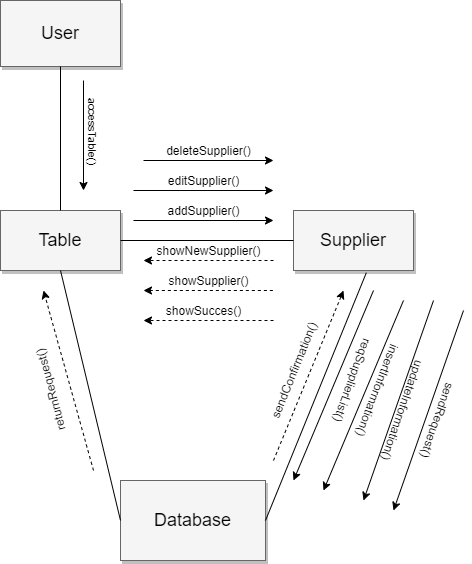

The diagram above was exported from draw.io. Its source (the exported page's mxGraphModel, read from the mxfile embedded in the PNG):
<mxGraphModel dx="1038" dy="498" grid="1" gridSize="10" guides="1" tooltips="1" connect="1" arrows="1" fold="1" page="1" pageScale="1.5" pageWidth="1169" pageHeight="826" background="#ffffff" math="0" shadow="0">
  <root>
    <mxCell id="0" style=";html=1;" />
    <mxCell id="1" style=";html=1;" parent="0" />
    <mxCell id="3a17f1ce550125da-8" value="User" style="whiteSpace=wrap;html=1;shadow=1;fontSize=18;fillColor=#f5f5f5;strokeColor=#666666;" parent="1" vertex="1">
      <mxGeometry x="597" y="420" width="120" height="66" as="geometry" />
    </mxCell>
    <mxCell id="3a17f1ce550125da-9" value="Table" style="whiteSpace=wrap;html=1;shadow=1;fontSize=18;fillColor=#f5f5f5;strokeColor=#666666;" parent="1" vertex="1">
      <mxGeometry x="597" y="630" width="120" height="60" as="geometry" />
    </mxCell>
    <mxCell id="3a17f1ce550125da-10" value="Database" style="whiteSpace=wrap;html=1;shadow=1;fontSize=18;fillColor=#f5f5f5;strokeColor=#666666;" parent="1" vertex="1">
      <mxGeometry x="717" y="900" width="145" height="80" as="geometry" />
    </mxCell>
    <mxCell id="3a17f1ce550125da-11" value="Supplier" style="whiteSpace=wrap;html=1;shadow=1;fontSize=18;fillColor=#f5f5f5;strokeColor=#666666;" parent="1" vertex="1">
      <mxGeometry x="890" y="630" width="120" height="60" as="geometry" />
    </mxCell>
    <mxCell id="_39rK-iXwKXh3UYJLjcF-1" style="edgeStyle=orthogonalEdgeStyle;rounded=0;orthogonalLoop=1;jettySize=auto;html=1;exitX=0.5;exitY=1;exitDx=0;exitDy=0;" edge="1" parent="1">
      <mxGeometry relative="1" as="geometry">
        <mxPoint x="870" y="734" as="sourcePoint" />
        <mxPoint x="870" y="734" as="targetPoint" />
      </mxGeometry>
    </mxCell>
    <mxCell id="_39rK-iXwKXh3UYJLjcF-8" value="" style="endArrow=none;html=1;exitX=0.607;exitY=1.037;exitDx=0;exitDy=0;entryX=1;entryY=0.5;entryDx=0;entryDy=0;exitPerimeter=0;" edge="1" parent="1" source="3a17f1ce550125da-11" target="3a17f1ce550125da-10">
      <mxGeometry width="50" height="50" relative="1" as="geometry">
        <mxPoint x="950" y="780" as="sourcePoint" />
        <mxPoint x="1000" y="730" as="targetPoint" />
      </mxGeometry>
    </mxCell>
    <mxCell id="_39rK-iXwKXh3UYJLjcF-10" value="" style="endArrow=none;html=1;exitX=1;exitY=0.5;exitDx=0;exitDy=0;entryX=0;entryY=0.5;entryDx=0;entryDy=0;" edge="1" parent="1" source="3a17f1ce550125da-9" target="3a17f1ce550125da-11">
      <mxGeometry width="50" height="50" relative="1" as="geometry">
        <mxPoint x="950" y="580" as="sourcePoint" />
        <mxPoint x="1000" y="530" as="targetPoint" />
      </mxGeometry>
    </mxCell>
    <mxCell id="_39rK-iXwKXh3UYJLjcF-11" value="" style="endArrow=none;html=1;exitX=0.5;exitY=1;exitDx=0;exitDy=0;entryX=0.5;entryY=0;entryDx=0;entryDy=0;" edge="1" parent="1" source="3a17f1ce550125da-8" target="3a17f1ce550125da-9">
      <mxGeometry width="50" height="50" relative="1" as="geometry">
        <mxPoint x="950" y="580" as="sourcePoint" />
        <mxPoint x="1000" y="530" as="targetPoint" />
      </mxGeometry>
    </mxCell>
    <mxCell id="_39rK-iXwKXh3UYJLjcF-13" value="" style="endArrow=classic;html=1;" edge="1" parent="1">
      <mxGeometry width="50" height="50" relative="1" as="geometry">
        <mxPoint x="680" y="500" as="sourcePoint" />
        <mxPoint x="680" y="610" as="targetPoint" />
      </mxGeometry>
    </mxCell>
    <mxCell id="_39rK-iXwKXh3UYJLjcF-17" value="accessTable()" style="edgeLabel;html=1;align=center;verticalAlign=middle;resizable=0;points=[];rotation=90;" vertex="1" connectable="0" parent="_39rK-iXwKXh3UYJLjcF-13">
      <mxGeometry x="0.0327" y="9" relative="1" as="geometry">
        <mxPoint x="1" y="-7" as="offset" />
      </mxGeometry>
    </mxCell>
    <mxCell id="_39rK-iXwKXh3UYJLjcF-24" value="updateInformation()" style="text;html=1;align=center;verticalAlign=middle;resizable=0;points=[];autosize=1;rotation=109;" vertex="1" parent="1">
      <mxGeometry x="940" y="820" width="120" height="20" as="geometry" />
    </mxCell>
    <mxCell id="_39rK-iXwKXh3UYJLjcF-25" value="" style="endArrow=classic;html=1;endFill=1;" edge="1" parent="1">
      <mxGeometry width="50" height="50" relative="1" as="geometry">
        <mxPoint x="730" y="640" as="sourcePoint" />
        <mxPoint x="870" y="640" as="targetPoint" />
      </mxGeometry>
    </mxCell>
    <mxCell id="_39rK-iXwKXh3UYJLjcF-26" value="" style="endArrow=classic;html=1;" edge="1" parent="1">
      <mxGeometry width="50" height="50" relative="1" as="geometry">
        <mxPoint x="970" y="710" as="sourcePoint" />
        <mxPoint x="890" y="900" as="targetPoint" />
      </mxGeometry>
    </mxCell>
    <mxCell id="_39rK-iXwKXh3UYJLjcF-28" value="returnRequest()" style="text;html=1;align=center;verticalAlign=middle;resizable=0;points=[];autosize=1;rotation=255;" vertex="1" parent="1">
      <mxGeometry x="597" y="800" width="100" height="20" as="geometry" />
    </mxCell>
    <mxCell id="_39rK-iXwKXh3UYJLjcF-29" value="" style="endArrow=classic;html=1;" edge="1" parent="1">
      <mxGeometry width="50" height="50" relative="1" as="geometry">
        <mxPoint x="730" y="610" as="sourcePoint" />
        <mxPoint x="870" y="610" as="targetPoint" />
      </mxGeometry>
    </mxCell>
    <mxCell id="_39rK-iXwKXh3UYJLjcF-30" value="sendRequest()" style="text;html=1;align=center;verticalAlign=middle;resizable=0;points=[];autosize=1;rotation=109;" vertex="1" parent="1">
      <mxGeometry x="990" y="830" width="90" height="20" as="geometry" />
    </mxCell>
    <mxCell id="_39rK-iXwKXh3UYJLjcF-31" value="" style="endArrow=classic;dashed=1;html=1;endFill=1;" edge="1" parent="1">
      <mxGeometry width="50" height="50" relative="1" as="geometry">
        <mxPoint x="870" y="680" as="sourcePoint" />
        <mxPoint x="740" y="680" as="targetPoint" />
      </mxGeometry>
    </mxCell>
    <mxCell id="_39rK-iXwKXh3UYJLjcF-36" value="" style="endArrow=classic;dashed=1;html=1;endFill=1;" edge="1" parent="1">
      <mxGeometry width="50" height="50" relative="1" as="geometry">
        <mxPoint x="870" y="740" as="sourcePoint" />
        <mxPoint x="740" y="740" as="targetPoint" />
      </mxGeometry>
    </mxCell>
    <mxCell id="_39rK-iXwKXh3UYJLjcF-39" value="" style="endArrow=none;html=1;exitX=0;exitY=0.5;exitDx=0;exitDy=0;entryX=0.5;entryY=1;entryDx=0;entryDy=0;" edge="1" parent="1" source="3a17f1ce550125da-10" target="3a17f1ce550125da-9">
      <mxGeometry width="50" height="50" relative="1" as="geometry">
        <mxPoint x="950" y="810" as="sourcePoint" />
        <mxPoint x="1000" y="760" as="targetPoint" />
      </mxGeometry>
    </mxCell>
    <mxCell id="_39rK-iXwKXh3UYJLjcF-42" value="addSupplier()" style="text;html=1;align=center;verticalAlign=middle;resizable=0;points=[];autosize=1;" vertex="1" parent="1">
      <mxGeometry x="755" y="620" width="90" height="20" as="geometry" />
    </mxCell>
    <mxCell id="_39rK-iXwKXh3UYJLjcF-44" value="editSupplier()" style="text;html=1;align=center;verticalAlign=middle;resizable=0;points=[];autosize=1;" vertex="1" parent="1">
      <mxGeometry x="755" y="590" width="90" height="20" as="geometry" />
    </mxCell>
    <mxCell id="_39rK-iXwKXh3UYJLjcF-45" value="deleteSupplier()" style="text;html=1;align=center;verticalAlign=middle;resizable=0;points=[];autosize=1;" vertex="1" parent="1">
      <mxGeometry x="754.5" y="560" width="100" height="20" as="geometry" />
    </mxCell>
    <mxCell id="_39rK-iXwKXh3UYJLjcF-46" value="" style="endArrow=classic;html=1;" edge="1" parent="1">
      <mxGeometry width="50" height="50" relative="1" as="geometry">
        <mxPoint x="740" y="580" as="sourcePoint" />
        <mxPoint x="870" y="580" as="targetPoint" />
      </mxGeometry>
    </mxCell>
    <mxCell id="_39rK-iXwKXh3UYJLjcF-49" value="showNewSupplier()" style="text;html=1;align=center;verticalAlign=middle;resizable=0;points=[];autosize=1;" vertex="1" parent="1">
      <mxGeometry x="745" y="660" width="120" height="20" as="geometry" />
    </mxCell>
    <mxCell id="_39rK-iXwKXh3UYJLjcF-50" value="showSupplier()" style="text;html=1;align=center;verticalAlign=middle;resizable=0;points=[];autosize=1;" vertex="1" parent="1">
      <mxGeometry x="754.5" y="690" width="100" height="20" as="geometry" />
    </mxCell>
    <mxCell id="_39rK-iXwKXh3UYJLjcF-52" value="showSucces()" style="text;html=1;align=center;verticalAlign=middle;resizable=0;points=[];autosize=1;" vertex="1" parent="1">
      <mxGeometry x="755" y="720" width="90" height="20" as="geometry" />
    </mxCell>
    <mxCell id="_39rK-iXwKXh3UYJLjcF-53" value="" style="endArrow=none;dashed=1;html=1;startArrow=classic;startFill=1;" edge="1" parent="1">
      <mxGeometry width="50" height="50" relative="1" as="geometry">
        <mxPoint x="740" y="710" as="sourcePoint" />
        <mxPoint x="870" y="710" as="targetPoint" />
      </mxGeometry>
    </mxCell>
    <mxCell id="_39rK-iXwKXh3UYJLjcF-54" value="insertInformation()" style="text;html=1;align=center;verticalAlign=middle;resizable=0;points=[];autosize=1;rotation=111;perimeterSpacing=2;" vertex="1" parent="1">
      <mxGeometry x="920" y="800" width="110" height="20" as="geometry" />
    </mxCell>
    <mxCell id="_39rK-iXwKXh3UYJLjcF-57" value="" style="endArrow=classic;html=1;" edge="1" parent="1">
      <mxGeometry width="50" height="50" relative="1" as="geometry">
        <mxPoint x="1000" y="720" as="sourcePoint" />
        <mxPoint x="920" y="910" as="targetPoint" />
      </mxGeometry>
    </mxCell>
    <mxCell id="_39rK-iXwKXh3UYJLjcF-58" value="" style="endArrow=classic;html=1;" edge="1" parent="1">
      <mxGeometry width="50" height="50" relative="1" as="geometry">
        <mxPoint x="1030" y="720" as="sourcePoint" />
        <mxPoint x="960" y="920" as="targetPoint" />
      </mxGeometry>
    </mxCell>
    <mxCell id="_39rK-iXwKXh3UYJLjcF-60" value="reqSupplierList()" style="text;html=1;align=center;verticalAlign=middle;resizable=0;points=[];autosize=1;rotation=110;" vertex="1" parent="1">
      <mxGeometry x="900" y="790" width="100" height="20" as="geometry" />
    </mxCell>
    <mxCell id="_39rK-iXwKXh3UYJLjcF-62" value="" style="endArrow=classic;html=1;" edge="1" parent="1">
      <mxGeometry width="50" height="50" relative="1" as="geometry">
        <mxPoint x="1060" y="730" as="sourcePoint" />
        <mxPoint x="990" y="930" as="targetPoint" />
      </mxGeometry>
    </mxCell>
    <mxCell id="_39rK-iXwKXh3UYJLjcF-63" value="" style="endArrow=classic;dashed=1;html=1;endFill=1;" edge="1" parent="1">
      <mxGeometry width="50" height="50" relative="1" as="geometry">
        <mxPoint x="690" y="890" as="sourcePoint" />
        <mxPoint x="640" y="710" as="targetPoint" />
      </mxGeometry>
    </mxCell>
    <mxCell id="_39rK-iXwKXh3UYJLjcF-64" value="" style="endArrow=classic;dashed=1;html=1;endFill=1;" edge="1" parent="1">
      <mxGeometry width="50" height="50" relative="1" as="geometry">
        <mxPoint x="870" y="880" as="sourcePoint" />
        <mxPoint x="940" y="710" as="targetPoint" />
      </mxGeometry>
    </mxCell>
    <mxCell id="_39rK-iXwKXh3UYJLjcF-65" value="sendConfirmation()" style="text;html=1;align=center;verticalAlign=middle;resizable=0;points=[];autosize=1;rotation=292;" vertex="1" parent="1">
      <mxGeometry x="830" y="780" width="120" height="20" as="geometry" />
    </mxCell>
  </root>
</mxGraphModel>